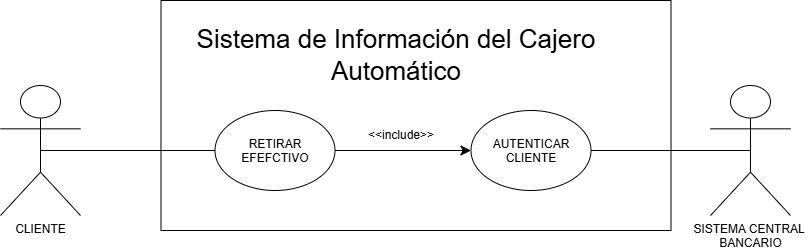

The diagram above was exported from draw.io. Its source (the exported page's mxGraphModel, read from the mxfile embedded in the PNG):
<mxGraphModel dx="863" dy="668" grid="1" gridSize="10" guides="1" tooltips="1" connect="1" arrows="1" fold="1" page="1" pageScale="1" pageWidth="827" pageHeight="1169" math="0" shadow="0">
  <root>
    <mxCell id="0" />
    <mxCell id="1" parent="0" />
    <mxCell id="fRcrA_Pfowvpu0IG61tj-1" parent="1" style="text;html=1;whiteSpace=wrap;strokeColor=none;fillColor=none;align=center;verticalAlign=middle;rounded=0;" value="&lt;span style=&quot;font-size: 26px;&quot;&gt;Sistema de Información del Cajero Automático&lt;/span&gt;" vertex="1">
      <mxGeometry height="30" width="470" x="170.5" y="140" as="geometry" />
    </mxCell>
    <mxCell id="fRcrA_Pfowvpu0IG61tj-10" parent="1" style="shape=umlActor;verticalLabelPosition=bottom;verticalAlign=top;html=1;outlineConnect=0;" value="CLIENTE" vertex="1">
      <mxGeometry height="130" width="80" x="10" y="185" as="geometry" />
    </mxCell>
    <mxCell id="fRcrA_Pfowvpu0IG61tj-11" parent="1" style="ellipse;whiteSpace=wrap;html=1;shapeInside=1;" value="RETIRAR EFEFCTIVO" vertex="1">
      <mxGeometry height="80" width="120" x="224.5" y="210" as="geometry" />
    </mxCell>
    <mxCell id="fRcrA_Pfowvpu0IG61tj-12" parent="1" style="ellipse;whiteSpace=wrap;html=1;shapeInside=1;" value="AUTENTICAR CLIENTE" vertex="1">
      <mxGeometry height="80" width="120" x="480.5" y="210" as="geometry" />
    </mxCell>
    <mxCell id="fRcrA_Pfowvpu0IG61tj-13" edge="1" parent="1" source="fRcrA_Pfowvpu0IG61tj-10" style="endArrow=none;html=1;rounded=0;fontSize=12;startSize=8;endSize=8;curved=1;exitX=0.5;exitY=0.5;exitDx=0;exitDy=0;exitPerimeter=0;entryX=0;entryY=0.5;entryDx=0;entryDy=0;" target="fRcrA_Pfowvpu0IG61tj-11" value="">
      <mxGeometry height="50" relative="1" width="50" as="geometry">
        <mxPoint x="420" y="320" as="sourcePoint" />
        <mxPoint x="470" y="270" as="targetPoint" />
      </mxGeometry>
    </mxCell>
    <mxCell id="fRcrA_Pfowvpu0IG61tj-14" edge="1" parent="1" source="fRcrA_Pfowvpu0IG61tj-11" style="endArrow=classic;html=1;rounded=0;fontSize=12;startSize=8;endSize=8;curved=1;exitX=1;exitY=0.5;exitDx=0;exitDy=0;entryX=0;entryY=0.5;entryDx=0;entryDy=0;" target="fRcrA_Pfowvpu0IG61tj-12" value="">
      <mxGeometry height="50" relative="1" width="50" as="geometry">
        <mxPoint x="350.5" y="340" as="sourcePoint" />
        <mxPoint x="400.5" y="290" as="targetPoint" />
      </mxGeometry>
    </mxCell>
    <mxCell id="fRcrA_Pfowvpu0IG61tj-15" parent="1" style="text;html=1;whiteSpace=wrap;strokeColor=none;fillColor=none;align=center;verticalAlign=middle;rounded=0;" value="&amp;lt;&amp;lt;include&amp;gt;&amp;gt;" vertex="1">
      <mxGeometry height="30" width="60" x="380.5" y="220" as="geometry" />
    </mxCell>
    <mxCell id="fRcrA_Pfowvpu0IG61tj-17" parent="1" style="rounded=0;whiteSpace=wrap;html=1;fillColor=none;" value="" vertex="1">
      <mxGeometry height="230" width="510" x="170.5" y="100" as="geometry" />
    </mxCell>
    <mxCell id="zkYUchKpZIpOfGQHQZAs-1" parent="1" style="shape=umlActor;verticalLabelPosition=bottom;verticalAlign=top;html=1;outlineConnect=0;" value="SISTEMA CENTRAL&amp;nbsp;&lt;div&gt;BANCARIO&lt;/div&gt;" vertex="1">
      <mxGeometry height="130" width="80" x="720" y="185" as="geometry" />
    </mxCell>
    <mxCell id="zkYUchKpZIpOfGQHQZAs-2" edge="1" parent="1" source="fRcrA_Pfowvpu0IG61tj-12" style="endArrow=none;html=1;rounded=0;fontSize=12;startSize=8;endSize=8;curved=1;entryX=0.5;entryY=0.5;entryDx=0;entryDy=0;entryPerimeter=0;exitX=1;exitY=0.5;exitDx=0;exitDy=0;" target="zkYUchKpZIpOfGQHQZAs-1" value="">
      <mxGeometry height="50" relative="1" width="50" as="geometry">
        <mxPoint x="370" y="170" as="sourcePoint" />
        <mxPoint x="420" y="120" as="targetPoint" />
      </mxGeometry>
    </mxCell>
  </root>
</mxGraphModel>